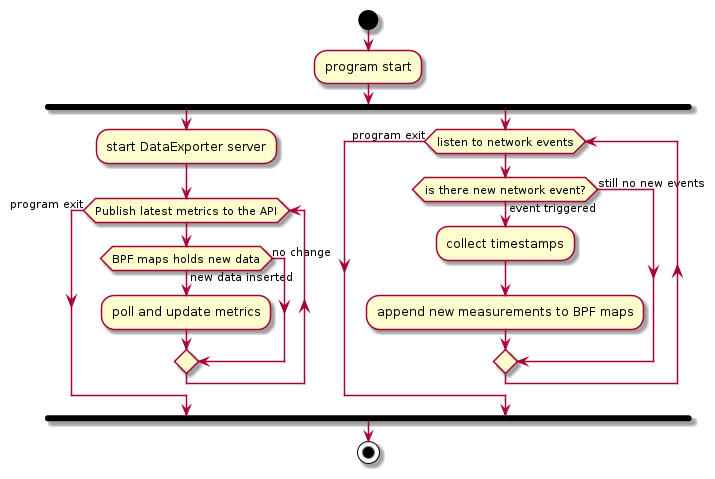

The diagram above was rendered by PlantUML. Its source (embedded in the PNG):
@startuml
start

:program start;

fork
:start DataExporter server;
while(Publish latest metrics to the API)
if (BPF maps holds new data) then (new data inserted)
:poll and update metrics;
else (no change)
endif
endwhile(program exit)

fork again
while(listen to network events)
if (is there new network event?) then (event triggered)
  :collect timestamps;
  :append new measurements to BPF maps;
else (still no new events)
endif

endwhile(program exit)

end fork

stop
@enduml